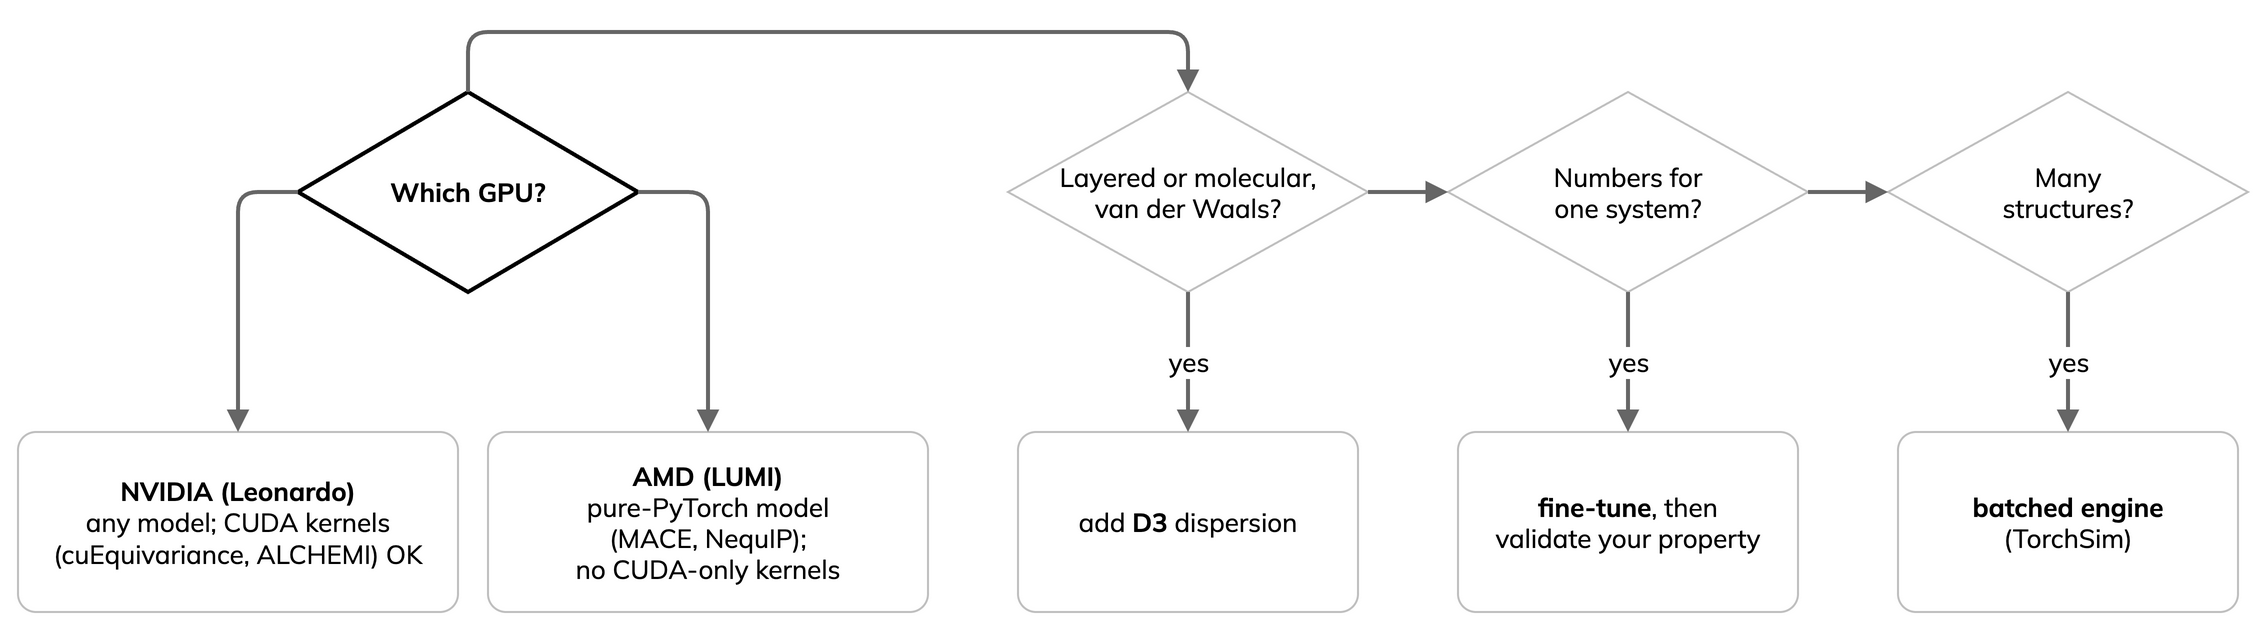

The diagram above was exported from draw.io. Its source (the exported page's mxGraphModel, read from the mxfile embedded in the PNG):
<mxGraphModel dx="1100" dy="500" grid="0" gridSize="10" page="0">
  <root>
    <mxCell id="0" />
    <mxCell id="1" parent="0" />
    <mxCell id="q1" value="Which GPU?" style="rhombus;whiteSpace=wrap;html=1;fillColor=#FFFFFF;strokeColor=#000000;strokeWidth=2;fontFamily=Mulish;fontSize=13;fontColor=#000000;fontStyle=1;" vertex="1" parent="1">
      <mxGeometry x="150" y="10" width="170" height="100" as="geometry" />
    </mxCell>
    <mxCell id="nv" value="&lt;b&gt;NVIDIA (Leonardo)&lt;/b&gt;&lt;br&gt;any model; CUDA kernels&lt;br&gt;(cuEquivariance, ALCHEMI) OK" style="rounded=1;whiteSpace=wrap;html=1;arcSize=10;fillColor=#FFFFFF;strokeColor=#BFBFBF;fontFamily=Mulish;fontSize=13;fontColor=#000000;" vertex="1" parent="1">
      <mxGeometry x="10" y="180" width="220" height="90" as="geometry" />
    </mxCell>
    <mxCell id="amd" value="&lt;b&gt;AMD (LUMI)&lt;/b&gt;&lt;br&gt;pure-PyTorch model&lt;br&gt;(MACE, NequIP);&lt;br&gt;no CUDA-only kernels" style="rounded=1;whiteSpace=wrap;html=1;arcSize=10;fillColor=#FFFFFF;strokeColor=#BFBFBF;fontFamily=Mulish;fontSize=13;fontColor=#000000;" vertex="1" parent="1">
      <mxGeometry x="245" y="180" width="220" height="90" as="geometry" />
    </mxCell>
    <mxCell id="q2" value="Layered or molecular,&lt;br&gt;van der Waals?" style="rhombus;whiteSpace=wrap;html=1;fillColor=#FFFFFF;strokeColor=#BFBFBF;fontFamily=Mulish;fontSize=13;fontColor=#000000;" vertex="1" parent="1">
      <mxGeometry x="505" y="10" width="180" height="100" as="geometry" />
    </mxCell>
    <mxCell id="q3" value="Numbers for&lt;br&gt;one system?" style="rhombus;whiteSpace=wrap;html=1;fillColor=#FFFFFF;strokeColor=#BFBFBF;fontFamily=Mulish;fontSize=13;fontColor=#000000;" vertex="1" parent="1">
      <mxGeometry x="725" y="10" width="180" height="100" as="geometry" />
    </mxCell>
    <mxCell id="q4" value="Many&lt;br&gt;structures?" style="rhombus;whiteSpace=wrap;html=1;fillColor=#FFFFFF;strokeColor=#BFBFBF;fontFamily=Mulish;fontSize=13;fontColor=#000000;" vertex="1" parent="1">
      <mxGeometry x="945" y="10" width="180" height="100" as="geometry" />
    </mxCell>
    <mxCell id="r2" value="add &lt;b&gt;D3&lt;/b&gt; dispersion" style="rounded=1;whiteSpace=wrap;html=1;arcSize=10;fillColor=#FFFFFF;strokeColor=#BFBFBF;fontFamily=Mulish;fontSize=13;fontColor=#000000;" vertex="1" parent="1">
      <mxGeometry x="510" y="180" width="170" height="90" as="geometry" />
    </mxCell>
    <mxCell id="r3" value="&lt;b&gt;fine-tune&lt;/b&gt;, then&lt;br&gt;validate your property" style="rounded=1;whiteSpace=wrap;html=1;arcSize=10;fillColor=#FFFFFF;strokeColor=#BFBFBF;fontFamily=Mulish;fontSize=13;fontColor=#000000;" vertex="1" parent="1">
      <mxGeometry x="730" y="180" width="170" height="90" as="geometry" />
    </mxCell>
    <mxCell id="r4" value="&lt;b&gt;batched engine&lt;/b&gt;&lt;br&gt;(TorchSim)" style="rounded=1;whiteSpace=wrap;html=1;arcSize=10;fillColor=#FFFFFF;strokeColor=#BFBFBF;fontFamily=Mulish;fontSize=13;fontColor=#000000;" vertex="1" parent="1">
      <mxGeometry x="950" y="180" width="170" height="90" as="geometry" />
    </mxCell>
    <mxCell id="c1" value="" style="edgeStyle=none;html=1;endArrow=block;endFill=1;strokeColor=#666666;strokeWidth=2;fontFamily=Mulish;fontSize=13;fontColor=#000000;labelBackgroundColor=#FFFFFF;exitX=0;exitY=0.5;entryX=0.5;entryY=0;" edge="1" parent="1" source="q1" target="nv">
      <mxGeometry relative="1" as="geometry">
        <Array as="points">
          <mxPoint x="120" y="60" />
        </Array>
      </mxGeometry>
    </mxCell>
    <mxCell id="c2" value="" style="edgeStyle=none;html=1;endArrow=block;endFill=1;strokeColor=#666666;strokeWidth=2;fontFamily=Mulish;fontSize=13;fontColor=#000000;labelBackgroundColor=#FFFFFF;exitX=1;exitY=0.5;entryX=0.5;entryY=0;" edge="1" parent="1" source="q1" target="amd">
      <mxGeometry relative="1" as="geometry">
        <Array as="points">
          <mxPoint x="355" y="60" />
        </Array>
      </mxGeometry>
    </mxCell>
    <mxCell id="c3" value="" style="edgeStyle=none;html=1;endArrow=block;endFill=1;strokeColor=#666666;strokeWidth=2;fontFamily=Mulish;fontSize=13;fontColor=#000000;labelBackgroundColor=#FFFFFF;exitX=0.5;exitY=0;entryX=0.5;entryY=0;" edge="1" parent="1" source="q1" target="q2">
      <mxGeometry relative="1" as="geometry">
        <Array as="points">
          <mxPoint x="235" y="-20" />
          <mxPoint x="595" y="-20" />
        </Array>
      </mxGeometry>
    </mxCell>
    <mxCell id="c4" value="" style="edgeStyle=none;html=1;endArrow=block;endFill=1;strokeColor=#666666;strokeWidth=2;fontFamily=Mulish;fontSize=13;fontColor=#000000;labelBackgroundColor=#FFFFFF;" edge="1" parent="1" source="q2" target="q3">
      <mxGeometry relative="1" as="geometry" />
    </mxCell>
    <mxCell id="c5" value="" style="edgeStyle=none;html=1;endArrow=block;endFill=1;strokeColor=#666666;strokeWidth=2;fontFamily=Mulish;fontSize=13;fontColor=#000000;labelBackgroundColor=#FFFFFF;" edge="1" parent="1" source="q3" target="q4">
      <mxGeometry relative="1" as="geometry" />
    </mxCell>
    <mxCell id="y2" value="yes" style="edgeStyle=none;html=1;endArrow=block;endFill=1;strokeColor=#666666;strokeWidth=2;fontFamily=Mulish;fontSize=13;fontColor=#000000;labelBackgroundColor=#FFFFFF;" edge="1" parent="1" source="q2" target="r2">
      <mxGeometry relative="1" as="geometry" />
    </mxCell>
    <mxCell id="y3" value="yes" style="edgeStyle=none;html=1;endArrow=block;endFill=1;strokeColor=#666666;strokeWidth=2;fontFamily=Mulish;fontSize=13;fontColor=#000000;labelBackgroundColor=#FFFFFF;" edge="1" parent="1" source="q3" target="r3">
      <mxGeometry relative="1" as="geometry" />
    </mxCell>
    <mxCell id="y4" value="yes" style="edgeStyle=none;html=1;endArrow=block;endFill=1;strokeColor=#666666;strokeWidth=2;fontFamily=Mulish;fontSize=13;fontColor=#000000;labelBackgroundColor=#FFFFFF;" edge="1" parent="1" source="q4" target="r4">
      <mxGeometry relative="1" as="geometry" />
    </mxCell>
  </root>
</mxGraphModel>